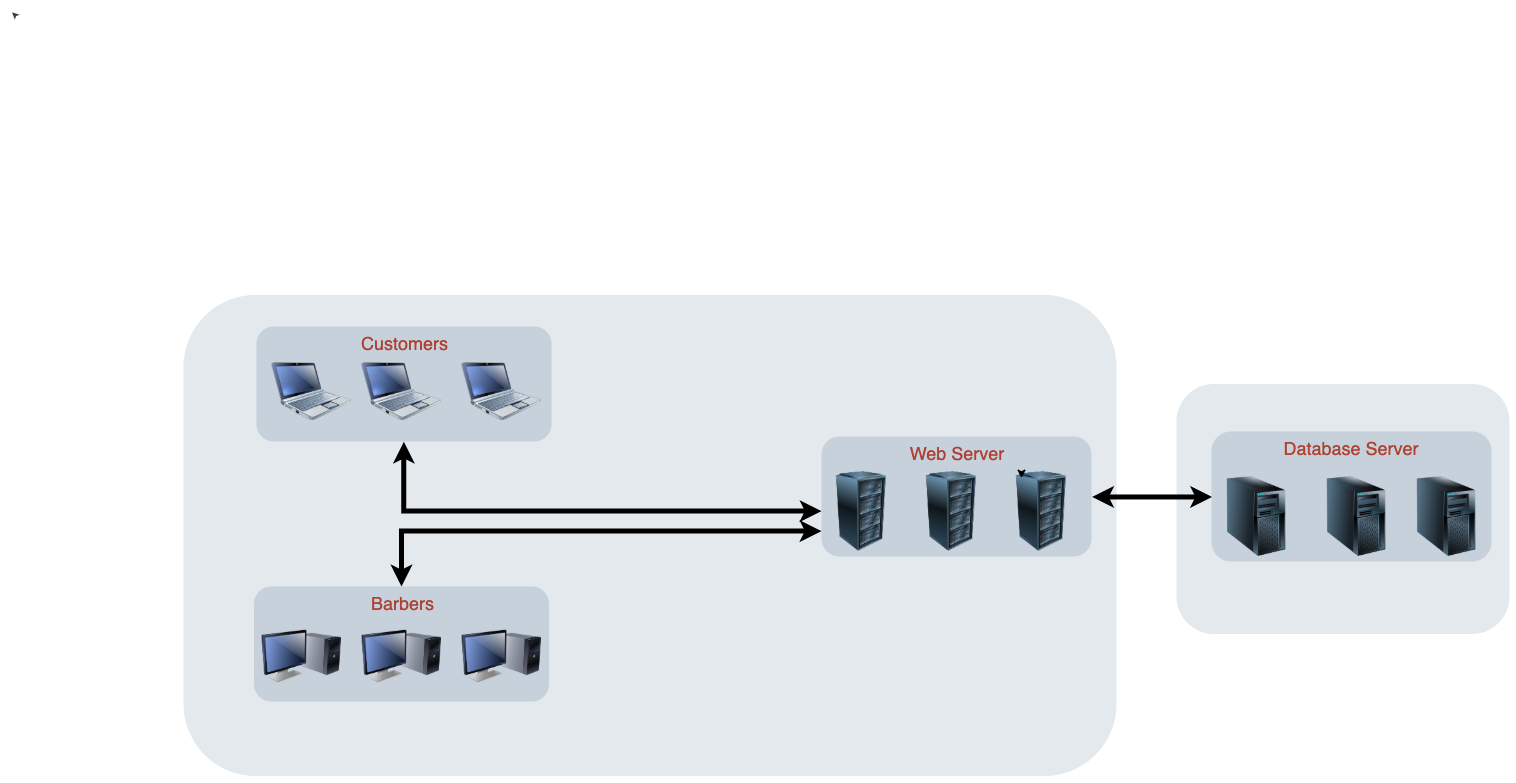

The diagram above was exported from draw.io. Its source (the exported page's mxGraphModel, read from the mxfile embedded in the PNG):
<mxGraphModel dx="1395" dy="936" grid="1" gridSize="10" guides="1" tooltips="1" connect="1" arrows="1" fold="1" page="1" pageScale="1" pageWidth="827" pageHeight="1169" background="#ffffff" math="0" shadow="0">
  <root>
    <mxCell id="0" />
    <mxCell id="1" parent="0" />
    <mxCell id="2" value="" style="rounded=1;whiteSpace=wrap;html=1;shadow=0;strokeColor=none;fillColor=#BAC8D3;gradientColor=none;fontSize=18;fontColor=#F08705;opacity=40;fontStyle=0;strokeWidth=3;" vertex="1" parent="1">
      <mxGeometry x="1300" y="407.5" width="333" height="250" as="geometry" />
    </mxCell>
    <mxCell id="3" value="" style="rounded=1;whiteSpace=wrap;html=1;shadow=0;strokeColor=none;fillColor=#BAC8D3;gradientColor=none;fontSize=18;fontColor=#F08705;opacity=40;fontStyle=0;strokeWidth=3;" vertex="1" parent="1">
      <mxGeometry x="307" y="318.5" width="933" height="481" as="geometry" />
    </mxCell>
    <mxCell id="4" style="edgeStyle=orthogonalEdgeStyle;rounded=0;orthogonalLoop=1;jettySize=auto;html=1;exitX=0.5;exitY=1;exitDx=0;exitDy=0;entryX=0;entryY=0.5;entryDx=0;entryDy=0;startArrow=classic;startFill=1;strokeWidth=5;" edge="1" source="5" target="12" parent="1">
      <mxGeometry relative="1" as="geometry" />
    </mxCell>
    <mxCell id="5" value="&lt;span style=&quot;line-height: 17.1818180084229px&quot;&gt;Customers&lt;/span&gt;" style="rounded=1;whiteSpace=wrap;html=1;shadow=0;strokeColor=none;fillColor=#BAC8D3;gradientColor=none;fontSize=18;fontColor=#AE4132;verticalAlign=top;fontStyle=0;opacity=70;strokeWidth=3;" vertex="1" parent="1">
      <mxGeometry x="380" y="350" width="295" height="115" as="geometry" />
    </mxCell>
    <mxCell id="6" style="edgeStyle=orthogonalEdgeStyle;rounded=0;orthogonalLoop=1;jettySize=auto;html=1;exitX=1;exitY=0.5;exitDx=0;exitDy=0;entryX=0;entryY=0.5;entryDx=0;entryDy=0;startArrow=classic;startFill=1;strokeWidth=5;" edge="1" source="7" target="8" parent="1">
      <mxGeometry relative="1" as="geometry" />
    </mxCell>
    <mxCell id="7" value="Web Server" style="rounded=1;whiteSpace=wrap;html=1;shadow=0;strokeColor=none;fillColor=#BAC8D3;gradientColor=none;fontSize=18;fontColor=#AE4132;verticalAlign=top;fontStyle=0;opacity=70;strokeWidth=3;" vertex="1" parent="1">
      <mxGeometry x="945" y="460" width="270" height="120" as="geometry" />
    </mxCell>
    <mxCell id="8" value="Database Server" style="rounded=1;whiteSpace=wrap;html=1;shadow=0;strokeColor=none;fillColor=#BAC8D3;gradientColor=none;fontSize=18;fontColor=#AE4132;verticalAlign=top;fontStyle=0;opacity=70;strokeWidth=3;" vertex="1" parent="1">
      <mxGeometry x="1335" y="455" width="280" height="130" as="geometry" />
    </mxCell>
    <mxCell id="9" value="" style="image;html=1;image=img/lib/clip_art/computers/Netbook_128x128.png;shadow=0;strokeColor=#000000;fillColor=#FFFFFF;gradientColor=none;fontSize=18;fontColor=#F08705;fontStyle=0" vertex="1" parent="1">
      <mxGeometry x="395" y="375" width="80" height="80" as="geometry" />
    </mxCell>
    <mxCell id="10" value="" style="image;html=1;image=img/lib/clip_art/computers/Netbook_128x128.png;shadow=0;strokeColor=#000000;fillColor=#FFFFFF;gradientColor=none;fontSize=18;fontColor=#F08705;fontStyle=0" vertex="1" parent="1">
      <mxGeometry x="485" y="375" width="80" height="80" as="geometry" />
    </mxCell>
    <mxCell id="11" value="" style="image;html=1;image=img/lib/clip_art/computers/Netbook_128x128.png;shadow=0;strokeColor=#000000;fillColor=#FFFFFF;gradientColor=none;fontSize=18;fontColor=#F08705;fontStyle=0" vertex="1" parent="1">
      <mxGeometry x="585" y="375" width="80" height="80" as="geometry" />
    </mxCell>
    <mxCell id="12" value="" style="image;html=1;image=img/lib/clip_art/computers/Server_Rack_128x128.png;shadow=0;strokeColor=#000000;fillColor=#FFFFFF;gradientColor=none;fontSize=18;fontColor=#F08705;fontStyle=0" vertex="1" parent="1">
      <mxGeometry x="945" y="495" width="80" height="80" as="geometry" />
    </mxCell>
    <mxCell id="13" value="" style="image;html=1;image=img/lib/clip_art/computers/Server_Rack_128x128.png;shadow=0;strokeColor=#000000;fillColor=#FFFFFF;gradientColor=none;fontSize=18;fontColor=#F08705;fontStyle=0" vertex="1" parent="1">
      <mxGeometry x="1035" y="495" width="80" height="80" as="geometry" />
    </mxCell>
    <mxCell id="14" value="" style="image;html=1;image=img/lib/clip_art/computers/Server_Rack_128x128.png;shadow=0;strokeColor=#000000;fillColor=#FFFFFF;gradientColor=none;fontSize=18;fontColor=#F08705;fontStyle=0" vertex="1" parent="1">
      <mxGeometry x="1125" y="495" width="80" height="80" as="geometry" />
    </mxCell>
    <mxCell id="15" value="" style="image;html=1;image=img/lib/clip_art/computers/Server_Tower_128x128.png;shadow=0;strokeColor=#000000;fillColor=#FFFFFF;gradientColor=none;fontSize=18;fontColor=#F08705;fontStyle=0" vertex="1" parent="1">
      <mxGeometry x="1340" y="500" width="80" height="80" as="geometry" />
    </mxCell>
    <mxCell id="16" value="" style="image;html=1;image=img/lib/clip_art/computers/Server_Tower_128x128.png;shadow=0;strokeColor=#000000;fillColor=#FFFFFF;gradientColor=none;fontSize=18;fontColor=#F08705;fontStyle=0" vertex="1" parent="1">
      <mxGeometry x="1440" y="500" width="80" height="80" as="geometry" />
    </mxCell>
    <mxCell id="17" value="" style="image;html=1;image=img/lib/clip_art/computers/Server_Tower_128x128.png;shadow=0;strokeColor=#000000;fillColor=#FFFFFF;gradientColor=none;fontSize=18;fontColor=#F08705;fontStyle=0" vertex="1" parent="1">
      <mxGeometry x="1530" y="500" width="80" height="80" as="geometry" />
    </mxCell>
    <mxCell id="18" style="edgeStyle=orthogonalEdgeStyle;rounded=0;jumpStyle=none;html=1;exitX=0;exitY=0.5;entryX=0;entryY=0.5;shadow=0;labelBackgroundColor=none;startArrow=none;startFill=0;endArrow=classic;endFill=1;endSize=6;jettySize=auto;orthogonalLoop=1;strokeColor=#23445D;strokeWidth=2;fillColor=#F08705;fontFamily=Helvetica;fontSize=14;fontColor=#F08705;align=left;fontStyle=0" edge="1" parent="1">
      <mxGeometry relative="1" as="geometry">
        <mxPoint x="137" y="37.16666666666674" as="sourcePoint" />
        <mxPoint x="136.76470588235293" y="36.94117647058829" as="targetPoint" />
      </mxGeometry>
    </mxCell>
    <mxCell id="19" style="edgeStyle=orthogonalEdgeStyle;rounded=0;orthogonalLoop=1;jettySize=auto;html=1;exitX=0.25;exitY=0;exitDx=0;exitDy=0;entryX=0.254;entryY=0.079;entryDx=0;entryDy=0;entryPerimeter=0;" edge="1" source="14" target="14" parent="1">
      <mxGeometry relative="1" as="geometry" />
    </mxCell>
    <mxCell id="20" style="edgeStyle=orthogonalEdgeStyle;rounded=0;orthogonalLoop=1;jettySize=auto;html=1;exitX=0.5;exitY=0;exitDx=0;exitDy=0;entryX=0;entryY=0.75;entryDx=0;entryDy=0;startArrow=classic;startFill=1;strokeWidth=5;" edge="1" source="21" target="12" parent="1">
      <mxGeometry relative="1" as="geometry" />
    </mxCell>
    <mxCell id="21" value="&lt;span style=&quot;line-height: 17.1818180084229px&quot;&gt;Barbers&lt;/span&gt;" style="rounded=1;whiteSpace=wrap;html=1;shadow=0;strokeColor=none;fillColor=#BAC8D3;gradientColor=none;fontSize=18;fontColor=#AE4132;verticalAlign=top;fontStyle=0;opacity=70;strokeWidth=3;" vertex="1" parent="1">
      <mxGeometry x="377.5" y="610" width="295" height="115" as="geometry" />
    </mxCell>
    <mxCell id="22" value="" style="image;html=1;image=img/lib/clip_art/computers/Monitor_Tower_128x128.png;shadow=0;strokeColor=#000000;fillColor=#FFFFFF;gradientColor=none;fontSize=18;fontColor=#F08705;fontStyle=0" vertex="1" parent="1">
      <mxGeometry x="585" y="640" width="80" height="80" as="geometry" />
    </mxCell>
    <mxCell id="23" value="" style="image;html=1;image=img/lib/clip_art/computers/Monitor_Tower_128x128.png;shadow=0;strokeColor=#000000;fillColor=#FFFFFF;gradientColor=none;fontSize=18;fontColor=#F08705;fontStyle=0" vertex="1" parent="1">
      <mxGeometry x="485" y="640" width="80" height="80" as="geometry" />
    </mxCell>
    <mxCell id="24" value="" style="image;html=1;image=img/lib/clip_art/computers/Monitor_Tower_128x128.png;shadow=0;strokeColor=#000000;fillColor=#FFFFFF;gradientColor=none;fontSize=18;fontColor=#F08705;fontStyle=0" vertex="1" parent="1">
      <mxGeometry x="385" y="640" width="80" height="80" as="geometry" />
    </mxCell>
  </root>
</mxGraphModel>